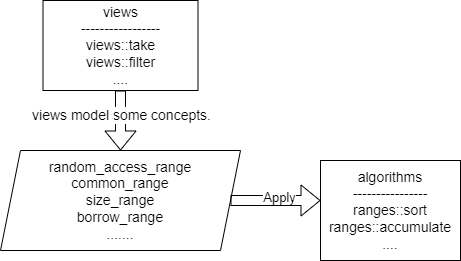

The diagram above was exported from draw.io. Its source (the exported page's mxGraphModel, read from the mxfile embedded in the PNG):
<mxGraphModel dx="1058" dy="1097" grid="1" gridSize="10" guides="1" tooltips="1" connect="1" arrows="1" fold="1" page="1" pageScale="1" pageWidth="850" pageHeight="1100" math="0" shadow="0">
  <root>
    <mxCell id="0" />
    <mxCell id="1" parent="0" />
    <mxCell id="Yx8PBwtsTMhz65KYFeF4-1" value="random_access_range&lt;div style=&quot;font-size: 14px;&quot;&gt;common_range&lt;/div&gt;&lt;div style=&quot;font-size: 14px;&quot;&gt;size_range&lt;/div&gt;&lt;div style=&quot;font-size: 14px;&quot;&gt;borrow_range&lt;/div&gt;&lt;div style=&quot;font-size: 14px;&quot;&gt;.......&lt;/div&gt;" style="shape=parallelogram;perimeter=parallelogramPerimeter;whiteSpace=wrap;html=1;fixedSize=1;fontSize=14;" vertex="1" parent="1">
      <mxGeometry x="80" y="310" width="240" height="100" as="geometry" />
    </mxCell>
    <mxCell id="Yx8PBwtsTMhz65KYFeF4-2" value="views&lt;div&gt;-----------------&lt;/div&gt;&lt;div&gt;views::take&lt;/div&gt;&lt;div&gt;views::filter&lt;/div&gt;&lt;div&gt;....&lt;/div&gt;" style="rounded=0;whiteSpace=wrap;html=1;fontSize=14;" vertex="1" parent="1">
      <mxGeometry x="122.5" y="160" width="155" height="90" as="geometry" />
    </mxCell>
    <mxCell id="Yx8PBwtsTMhz65KYFeF4-3" value="algorithms&lt;div&gt;----------------&lt;/div&gt;&lt;div&gt;ranges::sort&lt;/div&gt;&lt;div&gt;ranges::accumulate&lt;/div&gt;&lt;div&gt;....&lt;/div&gt;" style="rounded=0;whiteSpace=wrap;html=1;fontSize=14;" vertex="1" parent="1">
      <mxGeometry x="400" y="320" width="140" height="100" as="geometry" />
    </mxCell>
    <mxCell id="Yx8PBwtsTMhz65KYFeF4-5" value="" style="shape=flexArrow;endArrow=classic;html=1;rounded=0;entryX=0.5;entryY=0;entryDx=0;entryDy=0;" edge="1" parent="1" source="Yx8PBwtsTMhz65KYFeF4-2" target="Yx8PBwtsTMhz65KYFeF4-1">
      <mxGeometry width="50" height="50" relative="1" as="geometry">
        <mxPoint x="20" y="280" as="sourcePoint" />
        <mxPoint x="70" y="230" as="targetPoint" />
      </mxGeometry>
    </mxCell>
    <mxCell id="Yx8PBwtsTMhz65KYFeF4-6" value="&lt;font style=&quot;font-size: 14px;&quot;&gt;views model some concepts.&lt;/font&gt;" style="edgeLabel;html=1;align=center;verticalAlign=middle;resizable=0;points=[];" vertex="1" connectable="0" parent="Yx8PBwtsTMhz65KYFeF4-5">
      <mxGeometry x="0.1" y="2" relative="1" as="geometry">
        <mxPoint x="-2" y="-9" as="offset" />
      </mxGeometry>
    </mxCell>
    <mxCell id="Yx8PBwtsTMhz65KYFeF4-10" value="" style="shape=flexArrow;endArrow=classic;html=1;rounded=0;exitX=1;exitY=0.5;exitDx=0;exitDy=0;" edge="1" parent="1" source="Yx8PBwtsTMhz65KYFeF4-1">
      <mxGeometry width="50" height="50" relative="1" as="geometry">
        <mxPoint x="370" y="410" as="sourcePoint" />
        <mxPoint x="400" y="360" as="targetPoint" />
      </mxGeometry>
    </mxCell>
    <mxCell id="Yx8PBwtsTMhz65KYFeF4-11" value="&lt;font style=&quot;font-size: 13px;&quot;&gt;Apply&lt;/font&gt;" style="edgeLabel;html=1;align=center;verticalAlign=middle;resizable=0;points=[];" vertex="1" connectable="0" parent="Yx8PBwtsTMhz65KYFeF4-10">
      <mxGeometry x="0.0727" y="4" relative="1" as="geometry">
        <mxPoint as="offset" />
      </mxGeometry>
    </mxCell>
  </root>
</mxGraphModel>